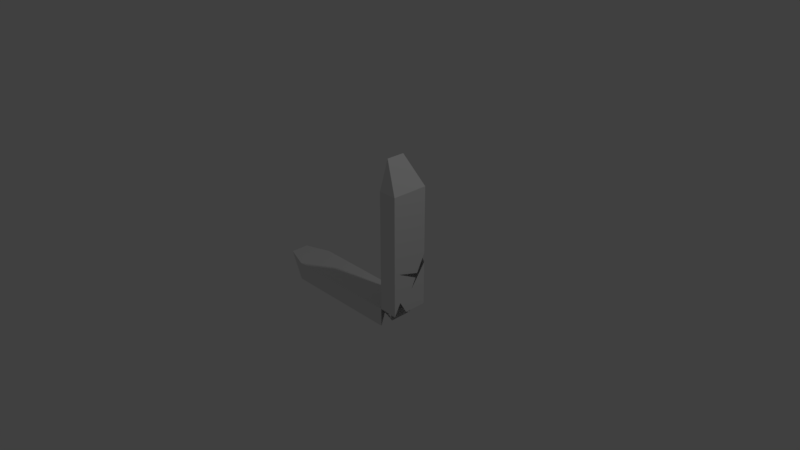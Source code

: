 # Source: transfer1.blend  (saved by Blender 2.78.0; exported with 4.5.12 LTS)
import bpy
from mathutils import Matrix  # noqa: F401  (used for matrix-valued properties, if any)

bpy.ops.wm.read_factory_settings(use_empty=True)
scene = bpy.context.scene
scene.name = 'Scene'

# ---- collections
col_collection_1 = bpy.data.collections.new('Collection 1'); scene.collection.children.link(col_collection_1)

# ---- materials (node trees are filled in below, after node groups)
mat_material = bpy.data.materials.new('Material')
mat_material.alpha_threshold = 0.0
mat_material.use_transparent_shadow = False
mat_material.roughness = 0.5
mat_material.line_color = (0.0, 0.0, 0.0, 1.0)

# ---- material node trees

# ---- world
world_world = bpy.data.worlds.new('World'); scene.world = world_world
world_world.color = (0.05088, 0.05088, 0.05088)
world_world.use_sun_shadow = False
world_world.sun_shadow_jitter_overblur = 0.0
world_world.cycles.sampling_method = 'MANUAL'

# ---- cameras
cam_camera = bpy.data.cameras.new('Camera')
cam_camera.clip_end = 100.0
cam_camera.lens = 35.0
cam_camera.sensor_width = 32.0
cam_camera.sensor_height = 18.0
cam_camera.ortho_scale = 7.314
cam_camera.dof.focus_distance = 0.0
cam_camera.dof.aperture_fstop = 128.0

# ---- lights
light_lamp = bpy.data.lights.new('Lamp', 'POINT')
light_lamp.transmission_factor = 0.0
light_lamp.cutoff_distance = 30.0
light_lamp.energy = 100.0
light_lamp.shadow_buffer_clip_start = 1.001
light_lamp.shadow_soft_size = 0.1
light_lamp.shadow_maximum_resolution = 0.006
light_lamp.use_absolute_resolution = True

# ---- meshes
me_cube = bpy.data.meshes.new('Cube')
me_cube.from_pydata([(0.75, -0.25, 1.115), (0.75, 0.25, 1.115), (-1.15, 0.25, -0.7491), (-1.15, -0.25, -0.7491), (-1.15, 0.25, -0.4991), (-1.15, -0.25, -0.4991), (0.5, 0.25, 1.115), (0.5, -0.25, 1.115), (0.5, 0.25, -0.5103), (0.5, -0.25, -0.4991), (0.5, 0.125, 1.5), (0.5, -0.125, 1.5), (-1.5, 0.125, -0.4991), (-1.5, -0.125, -0.4991), (0.75, -0.25, -0.5103), (0.75, 0.25, -0.5103), (0.5, -0.25, -0.7491), (0.5, 0.25, -0.7491), (0.5, -0.06809, -0.7491), (0.75, -0.05476, -0.5103), (0.2937, -0.002202, -0.7491), (0.75, -0.1576, -0.34), (0.75, 0.25, 0.2183), (0.75, 0.25, 0.08954), (0.5, 0.25, 0.442), (0.75, 0.03122, -0.2214), (0.75, 0.1021, -0.0789), (0.75, 0.1297, -0.02348), (0.75, -0.1767, 0.06806), (0.1522, 0.25, -0.7491), (0.1653, 0.25, -0.7491), (-0.007414, 0.0657, -0.7491), (0.2094, -0.1235, -0.7491), (-0.07655, 0.04503, -0.7491), (-0.1492, 0.03423, -0.7491), (-0.7318, -0.1056, -0.7491), (-0.5145, -0.1892, -0.7491), (-0.5819, -0.117, -0.7491), (0.75, -0.25, 0.6887), (0.75, 0.25, 0.4953), (0.75, -0.05551, 0.2499), (0.75, 0.05664, 0.8819)], [], [(0, 38, 41, 39, 1), (2, 3, 5, 4), (1, 6, 7, 0), (9, 8, 4, 5), (8, 9, 7, 6, 24), (0, 7, 9, 14, 38), (1, 39, 22, 24, 6), (6, 7, 11, 10), (10, 11, 0, 1), (6, 10, 1), (11, 7, 0), (5, 4, 12, 13), (13, 12, 2, 3), (12, 4, 2), (5, 13, 3), (17, 30, 29, 2, 4, 8), (16, 9, 5, 3), (2, 29, 33, 34, 35, 3), (23, 15, 8, 24), (3, 35, 36, 37, 34, 33, 32, 31, 30, 17, 18, 20, 16), (39, 40, 38, 14, 21, 19, 15, 23, 25, 26, 28, 27, 22), (38, 40, 39, 41)])
me_cube.materials.append(mat_material)
me_cube.use_remesh_preserve_volume = False
me_cube.use_remesh_preserve_attributes = False
me_cube.use_mirror_vertex_groups = False
me_cube.update()

# ---- objects
ob_cube = bpy.data.objects.new('Cube', me_cube)
ob_lamp = bpy.data.objects.new('Lamp', light_lamp)
ob_camera = bpy.data.objects.new('Camera', cam_camera)

# ---- transforms, parenting, visibility, modifiers, constraints
ob_cube.location = (1.987e-08, 0.0, -4.719e-08)
ob_cube.lock_rotations_4d = False
ob_cube.empty_display_type = 'ARROWS'
ob_cube.lineart.crease_threshold = 0.0
ob_lamp.location = (4.076, 1.005, 5.904)
ob_lamp.rotation_euler = (0.6503, 0.05522, 1.866)
ob_lamp.lock_rotations_4d = False
ob_lamp.empty_display_type = 'ARROWS'
ob_lamp.color = (0.0, 0.0, 0.0, 0.0)
ob_lamp.lineart.crease_threshold = 0.0
ob_camera.location = (7.481, -6.508, 5.344)
ob_camera.rotation_euler = (1.109, 0.0, 0.8149)
ob_camera.lock_rotations_4d = False
ob_camera.empty_display_type = 'ARROWS'
ob_camera.color = (0.0, 0.0, 0.0, 0.0)
ob_camera.display_type = 'WIRE'
ob_camera.lineart.crease_threshold = 0.0

# ---- collection membership
col_collection_1.objects.link(ob_cube)
col_collection_1.objects.link(ob_lamp)
col_collection_1.objects.link(ob_camera)

# ---- scene / render settings (as saved in the file)
scene.camera = ob_camera
scene.frame_start = 1; scene.frame_end = 250; scene.frame_set(1)
scene.render.engine = 'BLENDER_EEVEE_NEXT'
scene.render.resolution_percentage = 50
scene.render.dither_intensity = 0.0
scene.cycles.use_denoising = False
scene.cycles.samples = 128
scene.cycles.sampling_pattern = 'TABULATED_SOBOL'
scene.cycles.light_sampling_threshold = 0.0
scene.cycles.use_adaptive_sampling = False
scene.cycles.use_light_tree = False
scene.cycles.blur_glossy = 0.0
scene.cycles.sample_clamp_indirect = 0.0
scene.view_settings.view_transform = 'Standard'
bpy.context.view_layer.update()
